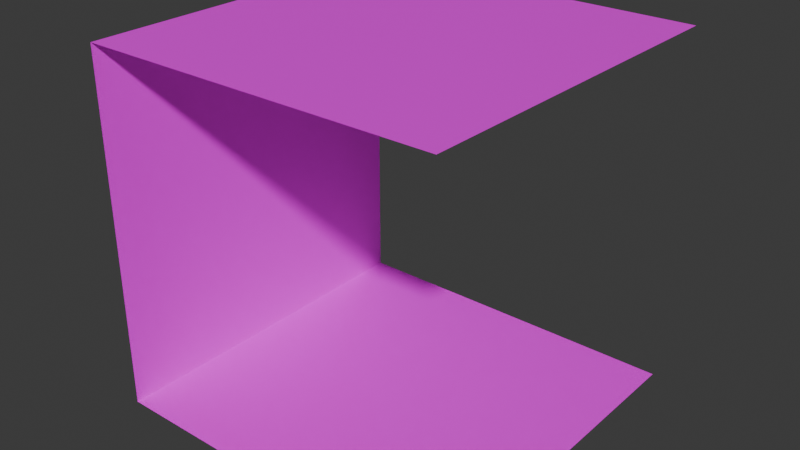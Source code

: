 # Source: wall_8.blend  (saved by Blender 4.4.32; exported with 4.5.12 LTS)
import bpy
from mathutils import Matrix  # noqa: F401  (used for matrix-valued properties, if any)

bpy.ops.wm.read_factory_settings(use_empty=True)
scene = bpy.context.scene
scene.name = 'Scene'

# ---- collections
col_collection = bpy.data.collections.new('Collection'); scene.collection.children.link(col_collection)

# ---- images (referenced by path relative to the original .blend; pixels are not part of the script)
import os
ASSET_DIR = os.environ.get("B2B_ASSET_DIR", "")  # directory of the original .blend (textures are referenced by path, not embedded)
HERE = os.path.dirname(os.path.abspath(__file__))  # packed textures are extracted next to this script under _unpacked/

def load_image(name, relpath, width, height, colorspace="sRGB"):
    """Load a texture the original file referenced (path relative to the .blend, or extracted next to this script)."""
    p = next((c for c in (os.path.join(HERE, relpath), os.path.join(ASSET_DIR, relpath)) if relpath and os.path.exists(c)), "")
    if p:
        img = bpy.data.images.load(p, check_existing=True)
        img.name = name
    else:  # same state as the original file: an image datablock whose file is absent (Cycles renders it pink)
        img = bpy.data.images.new(name, width, height)
        img.source = "FILE"
        img.filepath = "//" + (relpath or name)
    img.colorspace_settings.name = colorspace
    return img
img_diffuse_bmp_001 = load_image('diffuse.bmp.001', 'diffuse.bmp', 1024, 1024, 'sRGB')

# ---- materials (node trees are filled in below, after node groups)
mat_material = bpy.data.materials.new('Material')
mat_material.alpha_threshold = 0.0
mat_material.roughness = 0.5
mat_material.line_color = (0.0, 0.0, 0.0, 1.0)

# ---- material node trees
mat_material.use_nodes = True; mat_material.node_tree.nodes.clear()
_N = mat_material.node_tree.nodes; _L = mat_material.node_tree.links
n0 = _N.new('ShaderNodeOutputMaterial'); n0.name = 'Material Output'; n0.location = (300, 300)
n1 = _N.new('ShaderNodeBsdfPrincipled'); n1.name = 'Principled BSDF'; n1.location = (10, 300)
n1.inputs[3].default_value = 1.45
n2 = _N.new('ShaderNodeTexImage'); n2.name = 'Image Texture'; n2.location = (-280, 280)
n2.image = img_diffuse_bmp_001
n2.interpolation = 'Closest'
_L.new(n1.outputs[0], n0.inputs[0])
_L.new(n2.outputs[0], n1.inputs[0])
n0.is_active_output = True

# ---- world
world_world = bpy.data.worlds.new('World'); scene.world = world_world
world_world.use_nodes = True; world_world.node_tree.nodes.clear()
_N = world_world.node_tree.nodes; _L = world_world.node_tree.links
n0 = _N.new('ShaderNodeOutputWorld'); n0.name = 'World Output'; n0.location = (300, 300)
n1 = _N.new('ShaderNodeBackground'); n1.name = 'Background'; n1.location = (10, 300)
n1.inputs[0].default_value = (0.05088, 0.05088, 0.05088, 1.0)
_L.new(n1.outputs[0], n0.inputs[0])
n0.is_active_output = True
world_world.color = (0.05088, 0.05088, 0.05088)
world_world.sun_shadow_jitter_overblur = 0.0

# ---- meshes
me_cube = bpy.data.meshes.new('Cube')
me_cube.from_pydata([(1.5, -1.5, 3.0), (1.5, -1.5, 1.192e-07), (-1.5, -1.5, 3.0), (-1.5, -1.5, 1.192e-07), (1.5, 1.5, 3.0), (1.5, 1.5, 1.192e-07), (-1.5, 1.5, 3.0), (-1.5, 1.5, 1.192e-07)], [], [(0, 2, 6, 4), (3, 7, 6, 2), (5, 7, 3, 1)])
_uv = me_cube.uv_layers.new(name='UVMap')
_uv.uv.foreach_set('vector', [0.4824, 0.9303, 0.4824, 0.9303, 0.4824, 0.9303, 0.4824, 0.9303, 0.5449, 0.9355, 0.5449, 0.9355, 0.5449, 0.9355, 0.5449, 0.9355, 0.5146, 0.9437, 0.5146, 0.9437, 0.5146, 0.9437, 0.5146, 0.9437])
me_cube.materials.append(mat_material)
me_cube.use_mirror_vertex_groups = False
me_cube.update()

# ---- objects
ob_cube = bpy.data.objects.new('Cube', me_cube)

# ---- transforms, parenting, visibility, modifiers, constraints
ob_cube.location = (0.0, 0.0, 0.0)
ob_cube.lock_rotations_4d = False
ob_cube.empty_display_type = 'ARROWS'
ob_cube.lineart.crease_threshold = 0.0

# ---- collection membership
col_collection.objects.link(ob_cube)

# ---- scene / render settings (as saved in the file)
scene.frame_start = 1; scene.frame_end = 250; scene.frame_set(1)
scene.render.engine = 'BLENDER_EEVEE_NEXT'
bpy.context.view_layer.update()

# ---- added for rendering (the .blend has no active camera and no usable light): camera, sun
cam_auto = bpy.data.cameras.new('AutoCamera')
cam_auto.lens = 50.0
cam_auto.sensor_width = 36.0
cam_auto.clip_end = 1000.0
ob_auto_camera = bpy.data.objects.new('AutoCamera', cam_auto)
scene.collection.objects.link(ob_auto_camera)
ob_auto_camera.location = (4.80761, -5.76913, 5.34609)
ob_auto_camera.rotation_euler = (1.09748, -7.21219e-08, 0.694738)
scene.camera = ob_auto_camera
light_auto_sun = bpy.data.lights.new('AutoSun', 'SUN')
light_auto_sun.energy = 3.0
light_auto_sun.angle = 0.0523599
ob_auto_sun = bpy.data.objects.new('AutoSun', light_auto_sun)
scene.collection.objects.link(ob_auto_sun)
ob_auto_sun.rotation_euler = (0.872665, 0.174533, 0.523599)
bpy.context.view_layer.update()
